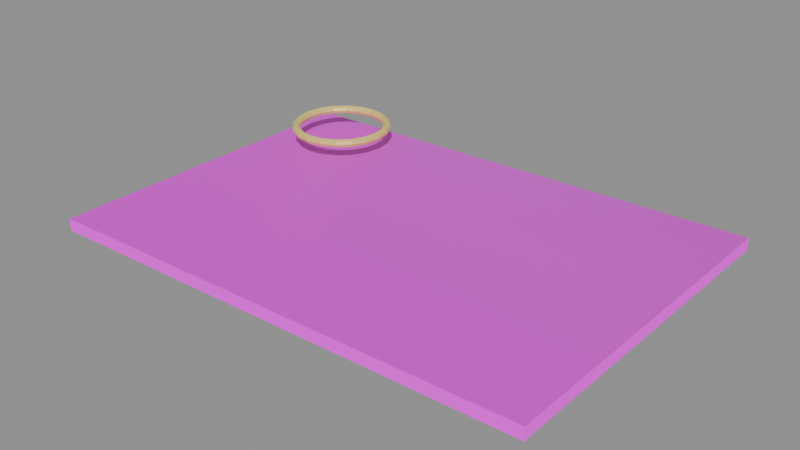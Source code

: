 # Source: map_theatrical_v1_1.blend  (saved by Blender 4.2.66; exported with 4.5.12 LTS)
import bpy
from mathutils import Matrix  # noqa: F401  (used for matrix-valued properties, if any)

bpy.ops.wm.read_factory_settings(use_empty=True)
scene = bpy.context.scene
scene.name = 'Scene'

# ---- images (referenced by path relative to the original .blend; pixels are not part of the script)
import os
ASSET_DIR = os.environ.get("B2B_ASSET_DIR", "")  # directory of the original .blend (textures are referenced by path, not embedded)
HERE = os.path.dirname(os.path.abspath(__file__))  # packed textures are extracted next to this script under _unpacked/

def load_image(name, relpath, width, height, colorspace="sRGB"):
    """Load a texture the original file referenced (path relative to the .blend, or extracted next to this script)."""
    p = next((c for c in (os.path.join(HERE, relpath), os.path.join(ASSET_DIR, relpath)) if relpath and os.path.exists(c)), "")
    if p:
        img = bpy.data.images.load(p, check_existing=True)
        img.name = name
    else:  # same state as the original file: an image datablock whose file is absent (Cycles renders it pink)
        img = bpy.data.images.new(name, width, height)
        img.source = "FILE"
        img.filepath = "//" + (relpath or name)
    img.colorspace_settings.name = colorspace
    return img
img_map_paper_basecolor_2k_png = load_image('map_paper_basecolor_2k.png', 'textures/map_paper_basecolor_2k.png', 1024, 1024, 'sRGB')
img_map_paper_roughness_2k_png = load_image('map_paper_roughness_2k.png', 'textures/map_paper_roughness_2k.png', 1024, 1024, 'Non-Color')
img_map_paper_normal_2k_png = load_image('map_paper_normal_2k.png', 'textures/map_paper_normal_2k.png', 1024, 1024, 'Non-Color')

# ---- materials (node trees are filled in below, after node groups)
mat_mappaper = bpy.data.materials.new('MapPaper')
mat_mapaccent = bpy.data.materials.new('MapAccent')

# ---- material node trees
mat_mappaper.use_nodes = True; mat_mappaper.node_tree.nodes.clear()
_N = mat_mappaper.node_tree.nodes; _L = mat_mappaper.node_tree.links
n0 = _N.new('ShaderNodeBsdfPrincipled'); n0.name = 'Principled BSDF'; n0.location = (10, 300)
n0.inputs[13].default_value = 0.25
n0.inputs[24].default_value = 0.08
n1 = _N.new('ShaderNodeOutputMaterial'); n1.name = 'Material Output'; n1.location = (300, 300)
n2 = _N.new('ShaderNodeTexImage'); n2.name = 'Image Texture'; n2.location = (-420, 0)
n2.image = img_map_paper_basecolor_2k_png
n3 = _N.new('ShaderNodeTexImage'); n3.name = 'Image Texture.001'; n3.location = (-420, -260)
n3.image = img_map_paper_roughness_2k_png
n4 = _N.new('ShaderNodeTexImage'); n4.name = 'Image Texture.002'; n4.location = (-420, -520)
n4.image = img_map_paper_normal_2k_png
n5 = _N.new('ShaderNodeNormalMap'); n5.name = 'Normal Map'; n5.location = (-200, -520)
n5.inputs[0].default_value = 0.35
_L.new(n0.outputs[0], n1.inputs[0])
_L.new(n2.outputs[0], n0.inputs[0])
_L.new(n3.outputs[0], n0.inputs[2])
_L.new(n4.outputs[0], n5.inputs[1])
_L.new(n5.outputs[0], n0.inputs[5])
n1.is_active_output = True
mat_mapaccent.use_nodes = True; mat_mapaccent.node_tree.nodes.clear()
_N = mat_mapaccent.node_tree.nodes; _L = mat_mapaccent.node_tree.links
n0 = _N.new('ShaderNodeBsdfPrincipled'); n0.name = 'Principled BSDF'; n0.location = (10, 300)
n0.inputs[0].default_value = (0.92, 0.74, 0.22, 1.0)
n0.inputs[1].default_value = 0.22
n0.inputs[2].default_value = 0.28
n0.inputs[13].default_value = 0.25
n1 = _N.new('ShaderNodeOutputMaterial'); n1.name = 'Material Output'; n1.location = (300, 300)
_L.new(n0.outputs[0], n1.inputs[0])
n1.is_active_output = True

# ---- meshes
me_cube = bpy.data.meshes.new('Cube')
me_cube.from_pydata([(-0.29, -0.2, -0.0007695), (-0.29, -0.2, 0.01323), (-0.29, 0.2, -0.0007695), (-0.29, 0.2, 0.01323), (0.29, -0.2, 0.009764), (0.29, -0.2, 0.02376), (0.29, 0.2, 0.009764), (0.29, 0.2, 0.02376)], [], [(0, 1, 3, 2), (2, 3, 7, 6), (6, 7, 5, 4), (4, 5, 1, 0), (2, 6, 4, 0), (7, 3, 1, 5)])
_uv = me_cube.uv_layers.new(name='UVMap')
_uv.uv.foreach_set('vector', [0.003562, 0.7187, 0.003562, 0.7183, 0.4964, 0.7183, 0.4964, 0.7187, 0.5036, 0.7187, 0.5036, 0.7183, 0.5036, 0.003562, 0.5036, 0.003875, 0.5036, 0.003875, 0.5036, 0.003562, 0.9964, 0.003562, 0.9964, 0.003875, 0.9964, 0.003875, 0.9964, 0.003562, 0.9964, 0.7183, 0.9964, 0.7187, 0.5036, 0.7187, 0.5036, 0.003875, 0.9964, 0.003875, 0.9964, 0.7187, 0.4964, 0.003562, 0.4964, 0.7183, 0.003562, 0.7183, 0.003562, 0.003562])
me_cube.materials.append(mat_mappaper)
me_cube.update()
me_torus = bpy.data.meshes.new('Torus')
me_torus.from_pydata([(0.06, 0.0, 0.0), (0.05854, 0.0, 0.003536), (0.055, 0.0, 0.005), (0.05146, 0.0, 0.003536), (0.05, 0.0, 6.123e-19), (0.05146, 0.0, -0.003536), (0.055, 0.0, -0.005), (0.05854, 0.0, -0.003536), (0.05706, 0.01854, 0.0), (0.05567, 0.01809, 0.003536), (0.05231, 0.017, 0.005), (0.04895, 0.0159, 0.003536), (0.04755, 0.01545, 6.123e-19), (0.04895, 0.0159, -0.003536), (0.05231, 0.017, -0.005), (0.05567, 0.01809, -0.003536), (0.04854, 0.03527, 0.0), (0.04736, 0.03441, 0.003536), (0.0445, 0.03233, 0.005), (0.04164, 0.03025, 0.003536), (0.04045, 0.02939, 6.123e-19), (0.04164, 0.03025, -0.003536), (0.0445, 0.03233, -0.005), (0.04736, 0.03441, -0.003536), (0.03527, 0.04854, 0.0), (0.03441, 0.04736, 0.003536), (0.03233, 0.0445, 0.005), (0.03025, 0.04164, 0.003536), (0.02939, 0.04045, 6.123e-19), (0.03025, 0.04164, -0.003536), (0.03233, 0.0445, -0.005), (0.03441, 0.04736, -0.003536), (0.01854, 0.05706, 0.0), (0.01809, 0.05567, 0.003536), (0.017, 0.05231, 0.005), (0.0159, 0.04895, 0.003536), (0.01545, 0.04755, 6.123e-19), (0.0159, 0.04895, -0.003536), (0.017, 0.05231, -0.005), (0.01809, 0.05567, -0.003536), (4.53e-09, 0.06, 0.0), (4.419e-09, 0.05854, 0.003536), (4.152e-09, 0.055, 0.005), (3.885e-09, 0.05146, 0.003536), (3.775e-09, 0.05, 6.123e-19), (3.885e-09, 0.05146, -0.003536), (4.152e-09, 0.055, -0.005), (4.419e-09, 0.05854, -0.003536), (-0.01854, 0.05706, 0.0), (-0.01809, 0.05567, 0.003536), (-0.017, 0.05231, 0.005), (-0.0159, 0.04895, 0.003536), (-0.01545, 0.04755, 6.123e-19), (-0.0159, 0.04895, -0.003536), (-0.017, 0.05231, -0.005), (-0.01809, 0.05567, -0.003536), (-0.03527, 0.04854, 0.0), (-0.03441, 0.04736, 0.003536), (-0.03233, 0.0445, 0.005), (-0.03025, 0.04164, 0.003536), (-0.02939, 0.04045, 6.123e-19), (-0.03025, 0.04164, -0.003536), (-0.03233, 0.0445, -0.005), (-0.03441, 0.04736, -0.003536), (-0.04854, 0.03527, 0.0), (-0.04736, 0.03441, 0.003536), (-0.0445, 0.03233, 0.005), (-0.04164, 0.03025, 0.003536), (-0.04045, 0.02939, 6.123e-19), (-0.04164, 0.03025, -0.003536), (-0.0445, 0.03233, -0.005), (-0.04736, 0.03441, -0.003536), (-0.05706, 0.01854, 0.0), (-0.05567, 0.01809, 0.003536), (-0.05231, 0.017, 0.005), (-0.04895, 0.0159, 0.003536), (-0.04755, 0.01545, 6.123e-19), (-0.04895, 0.0159, -0.003536), (-0.05231, 0.017, -0.005), (-0.05567, 0.01809, -0.003536), (-0.06, 5.245e-09, 0.0), (-0.05854, 5.117e-09, 0.003536), (-0.055, 4.808e-09, 0.005), (-0.05146, 4.499e-09, 0.003536), (-0.05, 4.371e-09, 6.123e-19), (-0.05146, 4.499e-09, -0.003536), (-0.055, 4.808e-09, -0.005), (-0.05854, 5.117e-09, -0.003536), (-0.05706, -0.01854, 0.0), (-0.05567, -0.01809, 0.003536), (-0.05231, -0.017, 0.005), (-0.04895, -0.0159, 0.003536), (-0.04755, -0.01545, 6.123e-19), (-0.04895, -0.0159, -0.003536), (-0.05231, -0.017, -0.005), (-0.05567, -0.01809, -0.003536), (-0.04854, -0.03527, 0.0), (-0.04736, -0.03441, 0.003536), (-0.0445, -0.03233, 0.005), (-0.04164, -0.03025, 0.003536), (-0.04045, -0.02939, 6.123e-19), (-0.04164, -0.03025, -0.003536), (-0.0445, -0.03233, -0.005), (-0.04736, -0.03441, -0.003536), (-0.03527, -0.04854, 0.0), (-0.03441, -0.04736, 0.003536), (-0.03233, -0.0445, 0.005), (-0.03025, -0.04164, 0.003536), (-0.02939, -0.04045, 6.123e-19), (-0.03025, -0.04164, -0.003536), (-0.03233, -0.0445, -0.005), (-0.03441, -0.04736, -0.003536), (-0.01854, -0.05706, 0.0), (-0.01809, -0.05567, 0.003536), (-0.017, -0.05231, 0.005), (-0.0159, -0.04895, 0.003536), (-0.01545, -0.04755, 6.123e-19), (-0.0159, -0.04895, -0.003536), (-0.017, -0.05231, -0.005), (-0.01809, -0.05567, -0.003536), (4.53e-09, -0.06, 0.0), (4.419e-09, -0.05854, 0.003536), (4.152e-09, -0.055, 0.005), (3.885e-09, -0.05146, 0.003536), (3.775e-09, -0.05, 6.123e-19), (3.885e-09, -0.05146, -0.003536), (4.152e-09, -0.055, -0.005), (4.419e-09, -0.05854, -0.003536), (0.01854, -0.05706, 0.0), (0.01809, -0.05567, 0.003536), (0.017, -0.05231, 0.005), (0.0159, -0.04895, 0.003536), (0.01545, -0.04755, 6.123e-19), (0.0159, -0.04895, -0.003536), (0.017, -0.05231, -0.005), (0.01809, -0.05567, -0.003536), (0.03527, -0.04854, 0.0), (0.03441, -0.04736, 0.003536), (0.03233, -0.0445, 0.005), (0.03025, -0.04164, 0.003536), (0.02939, -0.04045, 6.123e-19), (0.03025, -0.04164, -0.003536), (0.03233, -0.0445, -0.005), (0.03441, -0.04736, -0.003536), (0.04854, -0.03527, 0.0), (0.04736, -0.03441, 0.003536), (0.0445, -0.03233, 0.005), (0.04164, -0.03025, 0.003536), (0.04045, -0.02939, 6.123e-19), (0.04164, -0.03025, -0.003536), (0.0445, -0.03233, -0.005), (0.04736, -0.03441, -0.003536), (0.05706, -0.01854, 0.0), (0.05567, -0.01809, 0.003536), (0.05231, -0.017, 0.005), (0.04895, -0.0159, 0.003536), (0.04755, -0.01545, 6.123e-19), (0.04895, -0.0159, -0.003536), (0.05231, -0.017, -0.005), (0.05567, -0.01809, -0.003536)], [], [(0, 8, 9, 1), (1, 9, 10, 2), (2, 10, 11, 3), (3, 11, 12, 4), (4, 12, 13, 5), (5, 13, 14, 6), (6, 14, 15, 7), (7, 15, 8, 0), (8, 16, 17, 9), (9, 17, 18, 10), (10, 18, 19, 11), (11, 19, 20, 12), (12, 20, 21, 13), (13, 21, 22, 14), (14, 22, 23, 15), (15, 23, 16, 8), (16, 24, 25, 17), (17, 25, 26, 18), (18, 26, 27, 19), (19, 27, 28, 20), (20, 28, 29, 21), (21, 29, 30, 22), (22, 30, 31, 23), (23, 31, 24, 16), (24, 32, 33, 25), (25, 33, 34, 26), (26, 34, 35, 27), (27, 35, 36, 28), (28, 36, 37, 29), (29, 37, 38, 30), (30, 38, 39, 31), (31, 39, 32, 24), (32, 40, 41, 33), (33, 41, 42, 34), (34, 42, 43, 35), (35, 43, 44, 36), (36, 44, 45, 37), (37, 45, 46, 38), (38, 46, 47, 39), (39, 47, 40, 32), (40, 48, 49, 41), (41, 49, 50, 42), (42, 50, 51, 43), (43, 51, 52, 44), (44, 52, 53, 45), (45, 53, 54, 46), (46, 54, 55, 47), (47, 55, 48, 40), (48, 56, 57, 49), (49, 57, 58, 50), (50, 58, 59, 51), (51, 59, 60, 52), (52, 60, 61, 53), (53, 61, 62, 54), (54, 62, 63, 55), (55, 63, 56, 48), (56, 64, 65, 57), (57, 65, 66, 58), (58, 66, 67, 59), (59, 67, 68, 60), (60, 68, 69, 61), (61, 69, 70, 62), (62, 70, 71, 63), (63, 71, 64, 56), (64, 72, 73, 65), (65, 73, 74, 66), (66, 74, 75, 67), (67, 75, 76, 68), (68, 76, 77, 69), (69, 77, 78, 70), (70, 78, 79, 71), (71, 79, 72, 64), (72, 80, 81, 73), (73, 81, 82, 74), (74, 82, 83, 75), (75, 83, 84, 76), (76, 84, 85, 77), (77, 85, 86, 78), (78, 86, 87, 79), (79, 87, 80, 72), (80, 88, 89, 81), (81, 89, 90, 82), (82, 90, 91, 83), (83, 91, 92, 84), (84, 92, 93, 85), (85, 93, 94, 86), (86, 94, 95, 87), (87, 95, 88, 80), (88, 96, 97, 89), (89, 97, 98, 90), (90, 98, 99, 91), (91, 99, 100, 92), (92, 100, 101, 93), (93, 101, 102, 94), (94, 102, 103, 95), (95, 103, 96, 88), (96, 104, 105, 97), (97, 105, 106, 98), (98, 106, 107, 99), (99, 107, 108, 100), (100, 108, 109, 101), (101, 109, 110, 102), (102, 110, 111, 103), (103, 111, 104, 96), (104, 112, 113, 105), (105, 113, 114, 106), (106, 114, 115, 107), (107, 115, 116, 108), (108, 116, 117, 109), (109, 117, 118, 110), (110, 118, 119, 111), (111, 119, 112, 104), (112, 120, 121, 113), (113, 121, 122, 114), (114, 122, 123, 115), (115, 123, 124, 116), (116, 124, 125, 117), (117, 125, 126, 118), (118, 126, 127, 119), (119, 127, 120, 112), (120, 128, 129, 121), (121, 129, 130, 122), (122, 130, 131, 123), (123, 131, 132, 124), (124, 132, 133, 125), (125, 133, 134, 126), (126, 134, 135, 127), (127, 135, 128, 120), (128, 136, 137, 129), (129, 137, 138, 130), (130, 138, 139, 131), (131, 139, 140, 132), (132, 140, 141, 133), (133, 141, 142, 134), (134, 142, 143, 135), (135, 143, 136, 128), (136, 144, 145, 137), (137, 145, 146, 138), (138, 146, 147, 139), (139, 147, 148, 140), (140, 148, 149, 141), (141, 149, 150, 142), (142, 150, 151, 143), (143, 151, 144, 136), (144, 152, 153, 145), (145, 153, 154, 146), (146, 154, 155, 147), (147, 155, 156, 148), (148, 156, 157, 149), (149, 157, 158, 150), (150, 158, 159, 151), (151, 159, 152, 144), (152, 0, 1, 153), (153, 1, 2, 154), (154, 2, 3, 155), (155, 3, 4, 156), (156, 4, 5, 157), (157, 5, 6, 158), (158, 6, 7, 159), (159, 7, 0, 152)])
_uv = me_torus.uv_layers.new(name='UVMap')
_uv.uv.foreach_set('vector', [0.55, 0.5, 0.6, 0.5, 0.6, 0.625, 0.55, 0.625, 0.55, 0.625, 0.6, 0.625, 0.6, 0.75, 0.55, 0.75, 0.55, 0.75, 0.6, 0.75, 0.6, 0.875, 0.55, 0.875, 0.55, 0.875, 0.6, 0.875, 0.6, 1.0, 0.55, 1.0, 0.55, 0.0, 0.6, 0.0, 0.6, 0.125, 0.55, 0.125, 0.55, 0.125, 0.6, 0.125, 0.6, 0.25, 0.55, 0.25, 0.55, 0.25, 0.6, 0.25, 0.6, 0.375, 0.55, 0.375, 0.55, 0.375, 0.6, 0.375, 0.6, 0.5, 0.55, 0.5, 0.6, 0.5, 0.65, 0.5, 0.65, 0.625, 0.6, 0.625, 0.6, 0.625, 0.65, 0.625, 0.65, 0.75, 0.6, 0.75, 0.6, 0.75, 0.65, 0.75, 0.65, 0.875, 0.6, 0.875, 0.6, 0.875, 0.65, 0.875, 0.65, 1.0, 0.6, 1.0, 0.6, 0.0, 0.65, 0.0, 0.65, 0.125, 0.6, 0.125, 0.6, 0.125, 0.65, 0.125, 0.65, 0.25, 0.6, 0.25, 0.6, 0.25, 0.65, 0.25, 0.65, 0.375, 0.6, 0.375, 0.6, 0.375, 0.65, 0.375, 0.65, 0.5, 0.6, 0.5, 0.65, 0.5, 0.7, 0.5, 0.7, 0.625, 0.65, 0.625, 0.65, 0.625, 0.7, 0.625, 0.7, 0.75, 0.65, 0.75, 0.65, 0.75, 0.7, 0.75, 0.7, 0.875, 0.65, 0.875, 0.65, 0.875, 0.7, 0.875, 0.7, 1.0, 0.65, 1.0, 0.65, 0.0, 0.7, 0.0, 0.7, 0.125, 0.65, 0.125, 0.65, 0.125, 0.7, 0.125, 0.7, 0.25, 0.65, 0.25, 0.65, 0.25, 0.7, 0.25, 0.7, 0.375, 0.65, 0.375, 0.65, 0.375, 0.7, 0.375, 0.7, 0.5, 0.65, 0.5, 0.7, 0.5, 0.75, 0.5, 0.75, 0.625, 0.7, 0.625, 0.7, 0.625, 0.75, 0.625, 0.75, 0.75, 0.7, 0.75, 0.7, 0.75, 0.75, 0.75, 0.75, 0.875, 0.7, 0.875, 0.7, 0.875, 0.75, 0.875, 0.75, 1.0, 0.7, 1.0, 0.7, 0.0, 0.75, 0.0, 0.75, 0.125, 0.7, 0.125, 0.7, 0.125, 0.75, 0.125, 0.75, 0.25, 0.7, 0.25, 0.7, 0.25, 0.75, 0.25, 0.75, 0.375, 0.7, 0.375, 0.7, 0.375, 0.75, 0.375, 0.75, 0.5, 0.7, 0.5, 0.75, 0.5, 0.8, 0.5, 0.8, 0.625, 0.75, 0.625, 0.75, 0.625, 0.8, 0.625, 0.8, 0.75, 0.75, 0.75, 0.75, 0.75, 0.8, 0.75, 0.8, 0.875, 0.75, 0.875, 0.75, 0.875, 0.8, 0.875, 0.8, 1.0, 0.75, 1.0, 0.75, 0.0, 0.8, 0.0, 0.8, 0.125, 0.75, 0.125, 0.75, 0.125, 0.8, 0.125, 0.8, 0.25, 0.75, 0.25, 0.75, 0.25, 0.8, 0.25, 0.8, 0.375, 0.75, 0.375, 0.75, 0.375, 0.8, 0.375, 0.8, 0.5, 0.75, 0.5, 0.8, 0.5, 0.85, 0.5, 0.85, 0.625, 0.8, 0.625, 0.8, 0.625, 0.85, 0.625, 0.85, 0.75, 0.8, 0.75, 0.8, 0.75, 0.85, 0.75, 0.85, 0.875, 0.8, 0.875, 0.8, 0.875, 0.85, 0.875, 0.85, 1.0, 0.8, 1.0, 0.8, 0.0, 0.85, 0.0, 0.85, 0.125, 0.8, 0.125, 0.8, 0.125, 0.85, 0.125, 0.85, 0.25, 0.8, 0.25, 0.8, 0.25, 0.85, 0.25, 0.85, 0.375, 0.8, 0.375, 0.8, 0.375, 0.85, 0.375, 0.85, 0.5, 0.8, 0.5, 0.85, 0.5, 0.9, 0.5, 0.9, 0.625, 0.85, 0.625, 0.85, 0.625, 0.9, 0.625, 0.9, 0.75, 0.85, 0.75, 0.85, 0.75, 0.9, 0.75, 0.9, 0.875, 0.85, 0.875, 0.85, 0.875, 0.9, 0.875, 0.9, 1.0, 0.85, 1.0, 0.85, 0.0, 0.9, 0.0, 0.9, 0.125, 0.85, 0.125, 0.85, 0.125, 0.9, 0.125, 0.9, 0.25, 0.85, 0.25, 0.85, 0.25, 0.9, 0.25, 0.9, 0.375, 0.85, 0.375, 0.85, 0.375, 0.9, 0.375, 0.9, 0.5, 0.85, 0.5, 0.9, 0.5, 0.95, 0.5, 0.95, 0.625, 0.9, 0.625, 0.9, 0.625, 0.95, 0.625, 0.95, 0.75, 0.9, 0.75, 0.9, 0.75, 0.95, 0.75, 0.95, 0.875, 0.9, 0.875, 0.9, 0.875, 0.95, 0.875, 0.95, 1.0, 0.9, 1.0, 0.9, 0.0, 0.95, 0.0, 0.95, 0.125, 0.9, 0.125, 0.9, 0.125, 0.95, 0.125, 0.95, 0.25, 0.9, 0.25, 0.9, 0.25, 0.95, 0.25, 0.95, 0.375, 0.9, 0.375, 0.9, 0.375, 0.95, 0.375, 0.95, 0.5, 0.9, 0.5, 0.95, 0.5, 1.0, 0.5, 1.0, 0.625, 0.95, 0.625, 0.95, 0.625, 1.0, 0.625, 1.0, 0.75, 0.95, 0.75, 0.95, 0.75, 1.0, 0.75, 1.0, 0.875, 0.95, 0.875, 0.95, 0.875, 1.0, 0.875, 1.0, 1.0, 0.95, 1.0, 0.95, 0.0, 1.0, 0.0, 1.0, 0.125, 0.95, 0.125, 0.95, 0.125, 1.0, 0.125, 1.0, 0.25, 0.95, 0.25, 0.95, 0.25, 1.0, 0.25, 1.0, 0.375, 0.95, 0.375, 0.95, 0.375, 1.0, 0.375, 1.0, 0.5, 0.95, 0.5, 2.22e-16, 0.5, 0.05, 0.5, 0.05, 0.625, 2.22e-16, 0.625, 2.22e-16, 0.625, 0.05, 0.625, 0.05, 0.75, 2.22e-16, 0.75, 2.22e-16, 0.75, 0.05, 0.75, 0.05, 0.875, 2.22e-16, 0.875, 2.22e-16, 0.875, 0.05, 0.875, 0.05, 1.0, 2.22e-16, 1.0, 2.22e-16, 0.0, 0.05, 0.0, 0.05, 0.125, 2.22e-16, 0.125, 2.22e-16, 0.125, 0.05, 0.125, 0.05, 0.25, 2.22e-16, 0.25, 2.22e-16, 0.25, 0.05, 0.25, 0.05, 0.375, 2.22e-16, 0.375, 2.22e-16, 0.375, 0.05, 0.375, 0.05, 0.5, 2.22e-16, 0.5, 0.05, 0.5, 0.1, 0.5, 0.1, 0.625, 0.05, 0.625, 0.05, 0.625, 0.1, 0.625, 0.1, 0.75, 0.05, 0.75, 0.05, 0.75, 0.1, 0.75, 0.1, 0.875, 0.05, 0.875, 0.05, 0.875, 0.1, 0.875, 0.1, 1.0, 0.05, 1.0, 0.05, 0.0, 0.1, 0.0, 0.1, 0.125, 0.05, 0.125, 0.05, 0.125, 0.1, 0.125, 0.1, 0.25, 0.05, 0.25, 0.05, 0.25, 0.1, 0.25, 0.1, 0.375, 0.05, 0.375, 0.05, 0.375, 0.1, 0.375, 0.1, 0.5, 0.05, 0.5, 0.1, 0.5, 0.15, 0.5, 0.15, 0.625, 0.1, 0.625, 0.1, 0.625, 0.15, 0.625, 0.15, 0.75, 0.1, 0.75, 0.1, 0.75, 0.15, 0.75, 0.15, 0.875, 0.1, 0.875, 0.1, 0.875, 0.15, 0.875, 0.15, 1.0, 0.1, 1.0, 0.1, 0.0, 0.15, 0.0, 0.15, 0.125, 0.1, 0.125, 0.1, 0.125, 0.15, 0.125, 0.15, 0.25, 0.1, 0.25, 0.1, 0.25, 0.15, 0.25, 0.15, 0.375, 0.1, 0.375, 0.1, 0.375, 0.15, 0.375, 0.15, 0.5, 0.1, 0.5, 0.15, 0.5, 0.2, 0.5, 0.2, 0.625, 0.15, 0.625, 0.15, 0.625, 0.2, 0.625, 0.2, 0.75, 0.15, 0.75, 0.15, 0.75, 0.2, 0.75, 0.2, 0.875, 0.15, 0.875, 0.15, 0.875, 0.2, 0.875, 0.2, 1.0, 0.15, 1.0, 0.15, 0.0, 0.2, 0.0, 0.2, 0.125, 0.15, 0.125, 0.15, 0.125, 0.2, 0.125, 0.2, 0.25, 0.15, 0.25, 0.15, 0.25, 0.2, 0.25, 0.2, 0.375, 0.15, 0.375, 0.15, 0.375, 0.2, 0.375, 0.2, 0.5, 0.15, 0.5, 0.2, 0.5, 0.25, 0.5, 0.25, 0.625, 0.2, 0.625, 0.2, 0.625, 0.25, 0.625, 0.25, 0.75, 0.2, 0.75, 0.2, 0.75, 0.25, 0.75, 0.25, 0.875, 0.2, 0.875, 0.2, 0.875, 0.25, 0.875, 0.25, 1.0, 0.2, 1.0, 0.2, 0.0, 0.25, 0.0, 0.25, 0.125, 0.2, 0.125, 0.2, 0.125, 0.25, 0.125, 0.25, 0.25, 0.2, 0.25, 0.2, 0.25, 0.25, 0.25, 0.25, 0.375, 0.2, 0.375, 0.2, 0.375, 0.25, 0.375, 0.25, 0.5, 0.2, 0.5, 0.25, 0.5, 0.3, 0.5, 0.3, 0.625, 0.25, 0.625, 0.25, 0.625, 0.3, 0.625, 0.3, 0.75, 0.25, 0.75, 0.25, 0.75, 0.3, 0.75, 0.3, 0.875, 0.25, 0.875, 0.25, 0.875, 0.3, 0.875, 0.3, 1.0, 0.25, 1.0, 0.25, 0.0, 0.3, 0.0, 0.3, 0.125, 0.25, 0.125, 0.25, 0.125, 0.3, 0.125, 0.3, 0.25, 0.25, 0.25, 0.25, 0.25, 0.3, 0.25, 0.3, 0.375, 0.25, 0.375, 0.25, 0.375, 0.3, 0.375, 0.3, 0.5, 0.25, 0.5, 0.3, 0.5, 0.35, 0.5, 0.35, 0.625, 0.3, 0.625, 0.3, 0.625, 0.35, 0.625, 0.35, 0.75, 0.3, 0.75, 0.3, 0.75, 0.35, 0.75, 0.35, 0.875, 0.3, 0.875, 0.3, 0.875, 0.35, 0.875, 0.35, 1.0, 0.3, 1.0, 0.3, 0.0, 0.35, 0.0, 0.35, 0.125, 0.3, 0.125, 0.3, 0.125, 0.35, 0.125, 0.35, 0.25, 0.3, 0.25, 0.3, 0.25, 0.35, 0.25, 0.35, 0.375, 0.3, 0.375, 0.3, 0.375, 0.35, 0.375, 0.35, 0.5, 0.3, 0.5, 0.35, 0.5, 0.4, 0.5, 0.4, 0.625, 0.35, 0.625, 0.35, 0.625, 0.4, 0.625, 0.4, 0.75, 0.35, 0.75, 0.35, 0.75, 0.4, 0.75, 0.4, 0.875, 0.35, 0.875, 0.35, 0.875, 0.4, 0.875, 0.4, 1.0, 0.35, 1.0, 0.35, 0.0, 0.4, 0.0, 0.4, 0.125, 0.35, 0.125, 0.35, 0.125, 0.4, 0.125, 0.4, 0.25, 0.35, 0.25, 0.35, 0.25, 0.4, 0.25, 0.4, 0.375, 0.35, 0.375, 0.35, 0.375, 0.4, 0.375, 0.4, 0.5, 0.35, 0.5, 0.4, 0.5, 0.45, 0.5, 0.45, 0.625, 0.4, 0.625, 0.4, 0.625, 0.45, 0.625, 0.45, 0.75, 0.4, 0.75, 0.4, 0.75, 0.45, 0.75, 0.45, 0.875, 0.4, 0.875, 0.4, 0.875, 0.45, 0.875, 0.45, 1.0, 0.4, 1.0, 0.4, 0.0, 0.45, 0.0, 0.45, 0.125, 0.4, 0.125, 0.4, 0.125, 0.45, 0.125, 0.45, 0.25, 0.4, 0.25, 0.4, 0.25, 0.45, 0.25, 0.45, 0.375, 0.4, 0.375, 0.4, 0.375, 0.45, 0.375, 0.45, 0.5, 0.4, 0.5, 0.45, 0.5, 0.5, 0.5, 0.5, 0.625, 0.45, 0.625, 0.45, 0.625, 0.5, 0.625, 0.5, 0.75, 0.45, 0.75, 0.45, 0.75, 0.5, 0.75, 0.5, 0.875, 0.45, 0.875, 0.45, 0.875, 0.5, 0.875, 0.5, 1.0, 0.45, 1.0, 0.45, 0.0, 0.5, 0.0, 0.5, 0.125, 0.45, 0.125, 0.45, 0.125, 0.5, 0.125, 0.5, 0.25, 0.45, 0.25, 0.45, 0.25, 0.5, 0.25, 0.5, 0.375, 0.45, 0.375, 0.45, 0.375, 0.5, 0.375, 0.5, 0.5, 0.45, 0.5, 0.5, 0.5, 0.55, 0.5, 0.55, 0.625, 0.5, 0.625, 0.5, 0.625, 0.55, 0.625, 0.55, 0.75, 0.5, 0.75, 0.5, 0.75, 0.55, 0.75, 0.55, 0.875, 0.5, 0.875, 0.5, 0.875, 0.55, 0.875, 0.55, 1.0, 0.5, 1.0, 0.5, 0.0, 0.55, 0.0, 0.55, 0.125, 0.5, 0.125, 0.5, 0.125, 0.55, 0.125, 0.55, 0.25, 0.5, 0.25, 0.5, 0.25, 0.55, 0.25, 0.55, 0.375, 0.5, 0.375, 0.5, 0.375, 0.55, 0.375, 0.55, 0.5, 0.5, 0.5])
me_torus.materials.append(mat_mapaccent)
me_torus.update()

# ---- objects
ob_map_sheet = bpy.data.objects.new('Map_Sheet', me_cube)
ob_map_compassring = bpy.data.objects.new('Map_CompassRing', me_torus)
ob_map_holdclearance = bpy.data.objects.new('Map_HoldClearance', None)

# ---- transforms, parenting, visibility, modifiers, constraints
ob_map_sheet.location = (0.0, 0.0, 0.0)
ob_map_compassring.location = (-0.2, 0.13, 0.04)
ob_map_holdclearance.location = (0.0, 0.0, 0.09)

# ---- collection membership
scene.collection.objects.link(ob_map_sheet)
scene.collection.objects.link(ob_map_compassring)
scene.collection.objects.link(ob_map_holdclearance)

# ---- scene / render settings (as saved in the file)
scene.frame_start = 1; scene.frame_end = 250; scene.frame_set(1)
scene.render.engine = 'BLENDER_EEVEE_NEXT'
bpy.context.view_layer.update()

# ---- added for rendering (the .blend has no active camera and no usable light): camera, sun + grey world if the file has none
cam_auto = bpy.data.cameras.new('AutoCamera')
cam_auto.lens = 50.0
cam_auto.sensor_width = 36.0
cam_auto.clip_end = 1000.0
ob_auto_camera = bpy.data.objects.new('AutoCamera', cam_auto)
scene.collection.objects.link(ob_auto_camera)
ob_auto_camera.location = (0.653247, -0.783897, 0.544713)
ob_auto_camera.rotation_euler = (1.09748, -7.21219e-08, 0.694738)
scene.camera = ob_auto_camera
light_auto_sun = bpy.data.lights.new('AutoSun', 'SUN')
light_auto_sun.energy = 3.0
light_auto_sun.angle = 0.0523599
ob_auto_sun = bpy.data.objects.new('AutoSun', light_auto_sun)
scene.collection.objects.link(ob_auto_sun)
ob_auto_sun.rotation_euler = (0.872665, 0.174533, 0.523599)
if scene.world is None:
    world_auto = bpy.data.worlds.new('AutoWorld')
    world_auto.color = (0.3, 0.3, 0.3)
    scene.world = world_auto
bpy.context.view_layer.update()
